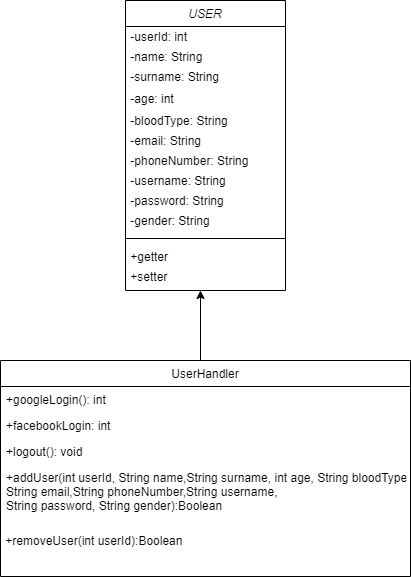

The diagram above was exported from draw.io. Its source (the exported page's mxGraphModel, read from the mxfile embedded in the PNG):
<mxGraphModel dx="1038" dy="1749" grid="1" gridSize="10" guides="1" tooltips="1" connect="1" arrows="1" fold="1" page="1" pageScale="1" pageWidth="827" pageHeight="1169" math="0" shadow="0">
  <root>
    <mxCell id="WIyWlLk6GJQsqaUBKTNV-0" />
    <mxCell id="WIyWlLk6GJQsqaUBKTNV-1" parent="WIyWlLk6GJQsqaUBKTNV-0" />
    <mxCell id="zkfFHV4jXpPFQw0GAbJ--0" value="USER" style="swimlane;fontStyle=2;align=center;verticalAlign=top;childLayout=stackLayout;horizontal=1;startSize=26;horizontalStack=0;resizeParent=1;resizeLast=0;collapsible=1;marginBottom=0;rounded=0;shadow=0;strokeWidth=1;" parent="WIyWlLk6GJQsqaUBKTNV-1" vertex="1">
      <mxGeometry x="325" y="-100" width="160" height="290" as="geometry">
        <mxRectangle x="230" y="140" width="160" height="26" as="alternateBounds" />
      </mxGeometry>
    </mxCell>
    <mxCell id="hOCoawUhjuRXqsVRFlR8-6" value="&amp;nbsp;-userId: int" style="text;html=1;strokeColor=none;fillColor=none;align=left;verticalAlign=middle;whiteSpace=wrap;rounded=0;" parent="zkfFHV4jXpPFQw0GAbJ--0" vertex="1">
      <mxGeometry y="26" width="160" height="20" as="geometry" />
    </mxCell>
    <mxCell id="hOCoawUhjuRXqsVRFlR8-7" value="&amp;nbsp;-name: String" style="text;html=1;strokeColor=none;fillColor=none;align=left;verticalAlign=middle;whiteSpace=wrap;rounded=0;" parent="zkfFHV4jXpPFQw0GAbJ--0" vertex="1">
      <mxGeometry y="46" width="160" height="20" as="geometry" />
    </mxCell>
    <mxCell id="hOCoawUhjuRXqsVRFlR8-16" value="&amp;nbsp;-surname: String" style="text;html=1;strokeColor=none;fillColor=none;align=left;verticalAlign=middle;whiteSpace=wrap;rounded=0;" parent="zkfFHV4jXpPFQw0GAbJ--0" vertex="1">
      <mxGeometry y="66" width="160" height="20" as="geometry" />
    </mxCell>
    <mxCell id="hOCoawUhjuRXqsVRFlR8-8" value="&amp;nbsp;-age: int" style="text;html=1;strokeColor=none;fillColor=none;align=left;verticalAlign=middle;whiteSpace=wrap;rounded=0;" parent="zkfFHV4jXpPFQw0GAbJ--0" vertex="1">
      <mxGeometry y="86" width="160" height="24" as="geometry" />
    </mxCell>
    <mxCell id="hOCoawUhjuRXqsVRFlR8-9" value="&amp;nbsp;-bloodType: String" style="text;html=1;strokeColor=none;fillColor=none;align=left;verticalAlign=middle;whiteSpace=wrap;rounded=0;" parent="zkfFHV4jXpPFQw0GAbJ--0" vertex="1">
      <mxGeometry y="110" width="160" height="20" as="geometry" />
    </mxCell>
    <mxCell id="hOCoawUhjuRXqsVRFlR8-10" value="&amp;nbsp;-email: String" style="text;html=1;strokeColor=none;fillColor=none;align=left;verticalAlign=middle;whiteSpace=wrap;rounded=0;" parent="zkfFHV4jXpPFQw0GAbJ--0" vertex="1">
      <mxGeometry y="130" width="160" height="20" as="geometry" />
    </mxCell>
    <mxCell id="hOCoawUhjuRXqsVRFlR8-13" value="&amp;nbsp;-phoneNumber: String" style="text;html=1;strokeColor=none;fillColor=none;align=left;verticalAlign=middle;whiteSpace=wrap;rounded=0;" parent="zkfFHV4jXpPFQw0GAbJ--0" vertex="1">
      <mxGeometry y="150" width="160" height="20" as="geometry" />
    </mxCell>
    <mxCell id="hOCoawUhjuRXqsVRFlR8-14" value="&amp;nbsp;-username: String" style="text;html=1;strokeColor=none;fillColor=none;align=left;verticalAlign=middle;whiteSpace=wrap;rounded=0;" parent="zkfFHV4jXpPFQw0GAbJ--0" vertex="1">
      <mxGeometry y="170" width="160" height="20" as="geometry" />
    </mxCell>
    <mxCell id="hOCoawUhjuRXqsVRFlR8-15" value="&amp;nbsp;-password: String" style="text;html=1;strokeColor=none;fillColor=none;align=left;verticalAlign=middle;whiteSpace=wrap;rounded=0;" parent="zkfFHV4jXpPFQw0GAbJ--0" vertex="1">
      <mxGeometry y="190" width="160" height="20" as="geometry" />
    </mxCell>
    <mxCell id="hOCoawUhjuRXqsVRFlR8-17" value="&amp;nbsp;-gender: String" style="text;html=1;strokeColor=none;fillColor=none;align=left;verticalAlign=middle;whiteSpace=wrap;rounded=0;" parent="zkfFHV4jXpPFQw0GAbJ--0" vertex="1">
      <mxGeometry y="210" width="160" height="20" as="geometry" />
    </mxCell>
    <mxCell id="zkfFHV4jXpPFQw0GAbJ--4" value="" style="line;html=1;strokeWidth=1;align=left;verticalAlign=middle;spacingTop=-1;spacingLeft=3;spacingRight=3;rotatable=0;labelPosition=right;points=[];portConstraint=eastwest;" parent="zkfFHV4jXpPFQw0GAbJ--0" vertex="1">
      <mxGeometry y="230" width="160" height="16" as="geometry" />
    </mxCell>
    <mxCell id="hOCoawUhjuRXqsVRFlR8-18" value="&amp;nbsp;+getter" style="text;html=1;align=left;verticalAlign=middle;resizable=0;points=[];autosize=1;strokeColor=none;" parent="zkfFHV4jXpPFQw0GAbJ--0" vertex="1">
      <mxGeometry y="246" width="160" height="20" as="geometry" />
    </mxCell>
    <mxCell id="hOCoawUhjuRXqsVRFlR8-19" value="&amp;nbsp;+setter" style="text;html=1;strokeColor=none;fillColor=none;align=left;verticalAlign=middle;whiteSpace=wrap;rounded=0;" parent="zkfFHV4jXpPFQw0GAbJ--0" vertex="1">
      <mxGeometry y="266" width="160" height="20" as="geometry" />
    </mxCell>
    <mxCell id="zkfFHV4jXpPFQw0GAbJ--17" value="UserHandler" style="swimlane;fontStyle=0;align=center;verticalAlign=top;childLayout=stackLayout;horizontal=1;startSize=26;horizontalStack=0;resizeParent=1;resizeLast=0;collapsible=1;marginBottom=0;rounded=0;shadow=0;strokeWidth=1;" parent="WIyWlLk6GJQsqaUBKTNV-1" vertex="1">
      <mxGeometry x="200" y="260" width="410" height="216" as="geometry">
        <mxRectangle x="550" y="140" width="160" height="26" as="alternateBounds" />
      </mxGeometry>
    </mxCell>
    <mxCell id="zkfFHV4jXpPFQw0GAbJ--18" value="+googleLogin(): int" style="text;align=left;verticalAlign=top;spacingLeft=4;spacingRight=4;overflow=hidden;rotatable=0;points=[[0,0.5],[1,0.5]];portConstraint=eastwest;" parent="zkfFHV4jXpPFQw0GAbJ--17" vertex="1">
      <mxGeometry y="26" width="410" height="26" as="geometry" />
    </mxCell>
    <mxCell id="zkfFHV4jXpPFQw0GAbJ--19" value="+facebookLogin: int" style="text;align=left;verticalAlign=top;spacingLeft=4;spacingRight=4;overflow=hidden;rotatable=0;points=[[0,0.5],[1,0.5]];portConstraint=eastwest;rounded=0;shadow=0;html=0;" parent="zkfFHV4jXpPFQw0GAbJ--17" vertex="1">
      <mxGeometry y="52" width="410" height="26" as="geometry" />
    </mxCell>
    <mxCell id="zkfFHV4jXpPFQw0GAbJ--20" value="+logout(): void" style="text;align=left;verticalAlign=top;spacingLeft=4;spacingRight=4;overflow=hidden;rotatable=0;points=[[0,0.5],[1,0.5]];portConstraint=eastwest;rounded=0;shadow=0;html=0;" parent="zkfFHV4jXpPFQw0GAbJ--17" vertex="1">
      <mxGeometry y="78" width="410" height="26" as="geometry" />
    </mxCell>
    <mxCell id="zkfFHV4jXpPFQw0GAbJ--21" value="+addUser(int userId, String name,String surname, int age, String bloodType,&#10;String email,String phoneNumber,String username, &#10;String password, String gender):Boolean" style="text;align=left;verticalAlign=top;spacingLeft=4;spacingRight=4;overflow=hidden;rotatable=0;points=[[0,0.5],[1,0.5]];portConstraint=eastwest;rounded=0;shadow=0;html=0;" parent="zkfFHV4jXpPFQw0GAbJ--17" vertex="1">
      <mxGeometry y="104" width="410" height="66" as="geometry" />
    </mxCell>
    <mxCell id="hOCoawUhjuRXqsVRFlR8-23" value="&amp;nbsp;+removeUser(int userId):Boolean" style="text;html=1;strokeColor=none;fillColor=none;align=left;verticalAlign=middle;whiteSpace=wrap;rounded=0;" parent="zkfFHV4jXpPFQw0GAbJ--17" vertex="1">
      <mxGeometry y="170" width="410" height="20" as="geometry" />
    </mxCell>
    <mxCell id="3-jSI49S4PlKGGPWEAtI-0" value="" style="endArrow=classic;html=1;" edge="1" parent="WIyWlLk6GJQsqaUBKTNV-1">
      <mxGeometry width="50" height="50" relative="1" as="geometry">
        <mxPoint x="400" y="260" as="sourcePoint" />
        <mxPoint x="400" y="190" as="targetPoint" />
      </mxGeometry>
    </mxCell>
  </root>
</mxGraphModel>